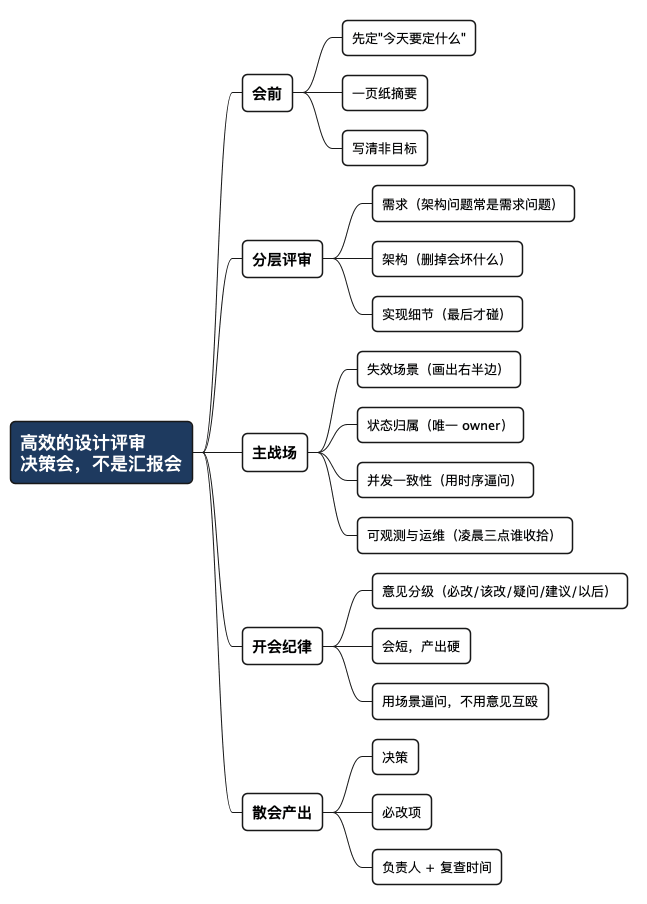

The diagram above was rendered by PlantUML. Its source (embedded in the PNG):
@startmindmap
<style>
mindmapDiagram {
  node {
    BackgroundColor #F8F9FA
    RoundCorner 10
    Padding 10
    FontSize 13
  }
  :depth(0) {
    BackgroundColor #1E3A5F
    FontColor white
    FontSize 18
    FontStyle bold
  }
  :depth(1) {
    FontSize 15
    FontStyle bold
  }
  :depth(2) {
    FontSize 13
  }
}
</style>

* 高效的设计评审\n决策会，不是汇报会
** 会前
*** 先定"今天要定什么"
*** 一页纸摘要
*** 写清非目标
** 分层评审
*** 需求（架构问题常是需求问题）
*** 架构（删掉会坏什么）
*** 实现细节（最后才碰）
** 主战场
*** 失效场景（画出右半边）
*** 状态归属（唯一 owner）
*** 并发一致性（用时序逼问）
*** 可观测与运维（凌晨三点谁收拾）
** 开会纪律
*** 意见分级（必改/该改/疑问/建议/以后）
*** 会短，产出硬
*** 用场景逼问，不用意见互殴
** 散会产出
*** 决策
*** 必改项
*** 负责人 + 复查时间
@endmindmap